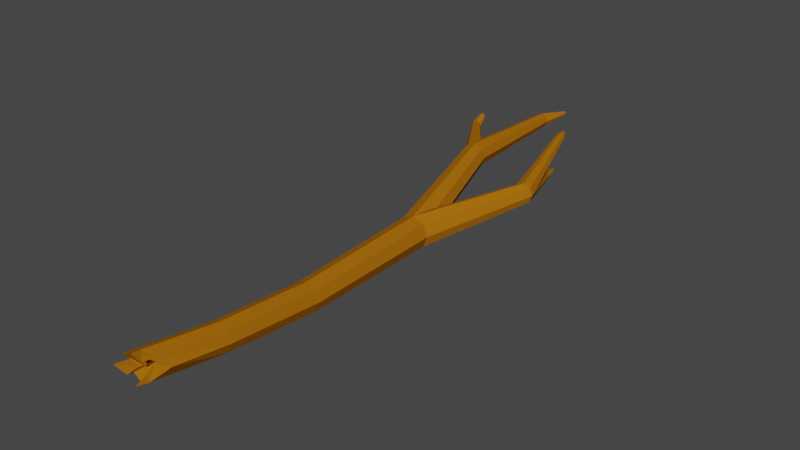 # Source: stick_02.blend  (saved by Blender 3.4.6; exported with 4.5.12 LTS)
import bpy
from mathutils import Matrix  # noqa: F401  (used for matrix-valued properties, if any)

bpy.ops.wm.read_factory_settings(use_empty=True)
scene = bpy.context.scene
scene.name = 'Scene'

# ---- collections
col_collection = bpy.data.collections.new('Collection'); scene.collection.children.link(col_collection)

# ---- materials (node trees are filled in below, after node groups)
mat_material_001 = bpy.data.materials.new('Material.001')
mat_material_001.use_transparent_shadow = False

# ---- material node trees
mat_material_001.use_nodes = True; mat_material_001.node_tree.nodes.clear()
_N = mat_material_001.node_tree.nodes; _L = mat_material_001.node_tree.links
n0 = _N.new('ShaderNodeBsdfPrincipled'); n0.name = 'Principled BSDF'; n0.location = (10, 300)
n0.distribution = 'GGX'
n0.subsurface_method = 'RANDOM_WALK_SKIN'
n0.inputs[0].default_value = (0.371, 0.1281, 0.004523, 1.0)
n0.inputs[2].default_value = 1.0
n0.inputs[3].default_value = 1.45
n0.inputs[13].default_value = 0.0
n0.inputs[27].default_value = (0.0, 0.0, 0.0, 1.0)
n0.inputs[28].default_value = 1.0
n1 = _N.new('ShaderNodeOutputMaterial'); n1.name = 'Material Output'; n1.location = (300, 300)
_L.new(n0.outputs[0], n1.inputs[0])
n1.is_active_output = True

# ---- world
world_world = bpy.data.worlds.new('World'); scene.world = world_world
world_world.use_nodes = True; world_world.node_tree.nodes.clear()
_N = world_world.node_tree.nodes; _L = world_world.node_tree.links
n0 = _N.new('ShaderNodeOutputWorld'); n0.name = 'World Output'; n0.location = (300, 300)
n1 = _N.new('ShaderNodeBackground'); n1.name = 'Background'; n1.location = (10, 300)
n1.inputs[0].default_value = (0.05088, 0.05088, 0.05088, 1.0)
_L.new(n1.outputs[0], n0.inputs[0])
n0.is_active_output = True
world_world.color = (0.05088, 0.05088, 0.05088)
world_world.use_sun_shadow = False
world_world.sun_shadow_jitter_overblur = 0.0

# ---- meshes
me_cylinder = bpy.data.meshes.new('Cylinder')
me_cylinder.from_pydata([(1.449e-10, -0.08146, 0.1232), (0.01303, -1.157, 0.08345), (0.08714, -0.08146, 0.08714), (0.08986, -1.157, 0.05162), (0.1232, -0.08146, -3.34e-09), (0.1217, -1.157, -0.0252), (0.08714, -0.08146, -0.08714), (0.08986, -1.157, -0.102), (1.449e-10, -0.08146, -0.1232), (0.01303, -1.157, -0.1339), (-0.08714, -0.08146, -0.08714), (-0.0638, -1.157, -0.102), (-0.1232, -0.08146, -3.34e-09), (-0.09562, -1.157, -0.0252), (-0.08714, -0.08146, 0.08714), (-0.0638, -1.157, 0.05162), (-0.1799, 0.8689, 0.3115), (-0.114, 0.8689, 0.2842), (-0.08673, 0.8689, 0.2183), (-0.114, 0.8689, 0.1524), (-0.1799, 0.8689, 0.1251), (-0.2459, 0.8689, 0.1524), (-0.2732, 0.8689, 0.2183), (-0.2459, 0.8689, 0.2842), (0.008033, -1.855, 0.1305), (0.08073, -1.86, 0.099), (0.1096, -1.869, 0.0255), (0.07763, -1.876, -0.04692), (0.003654, -1.876, -0.07584), (-0.06904, -1.871, -0.04431), (-0.09787, -1.862, 0.0292), (-0.06594, -1.856, 0.1016), (0.4995, 0.5132, 0.3094), (0.5532, 0.5132, 0.2872), (0.5754, 0.5132, 0.2335), (0.5532, 0.5132, 0.1798), (0.4995, 0.5132, 0.1576), (0.4459, 0.5132, 0.1798), (0.4236, 0.5132, 0.2335), (0.4459, 0.5132, 0.2872), (-0.1799, 1.79, 0.2707), (-0.1429, 1.79, 0.2553), (-0.1276, 1.79, 0.2183), (-0.1429, 1.79, 0.1812), (-0.1799, 1.79, 0.1659), (-0.217, 1.79, 0.1812), (-0.2323, 1.79, 0.2183), (-0.217, 1.79, 0.2553), (0.3358, 1.219, 0.4125), (0.3587, 1.226, 0.4025), (0.3669, 1.234, 0.3797), (0.3555, 1.241, 0.3574), (0.3312, 1.241, 0.3487), (0.3083, 1.234, 0.3588), (0.3001, 1.225, 0.3816), (0.3115, 1.219, 0.4039), (0.3043, 1.098, 0.1367), (0.328, 1.098, 0.1269), (0.3379, 1.098, 0.1031), (0.328, 1.098, 0.07938), (0.3043, 1.098, 0.06954), (0.2805, 1.098, 0.07938), (0.2707, 1.098, 0.1031), (0.2805, 1.098, 0.1269), (-0.04666, -2.384, 0.1793), (0.02603, -2.39, 0.1478), (0.08758, -2.295, 0.0742), (0.02294, -2.405, 0.001893), (-0.05104, -2.406, -0.02702), (-0.1237, -2.4, 0.004509), (-0.1526, -2.392, 0.07801), (-0.1206, -2.385, 0.1504), (-0.03185, -2.312, 0.06799), (0.02264, -2.439, 0.1524), (-0.04228, -2.388, 0.1819), (-0.01651, -2.342, 0.1047), (-0.1596, -2.498, 0.0913), (-0.1198, -2.445, 0.01107), (-0.08036, -2.385, 0.05376), (-0.05149, -2.421, -0.02545), (0.009254, -2.491, 0.0165), (-0.03875, -2.374, 0.01061), (-0.04881, -2.455, 0.1869), (-0.1228, -2.456, 0.158), (-0.034, -2.383, 0.07557), (0.2887, 1.234, 0.1133), (0.2966, 1.234, 0.11), (0.2998, 1.234, 0.1021), (0.2966, 1.234, 0.09424), (0.2887, 1.234, 0.09097), (0.2808, 1.234, 0.09424), (0.2775, 1.234, 0.1021), (0.2808, 1.234, 0.11), (0.3273, 1.283, 0.4121), (0.3358, 1.286, 0.4084), (0.3389, 1.289, 0.3999), (0.3346, 1.291, 0.3916), (0.3255, 1.291, 0.3883), (0.317, 1.289, 0.3921), (0.3139, 1.286, 0.4006), (0.3182, 1.283, 0.4089), (-0.08075, 1.961, 0.2628), (-0.07055, 1.961, 0.2586), (-0.06633, 1.961, 0.2484), (-0.07055, 1.961, 0.2382), (-0.08075, 1.961, 0.234), (-0.09096, 1.961, 0.2382), (-0.09518, 1.961, 0.2484), (-0.09096, 1.961, 0.2586), (-0.4645, 1.272, 0.2964), (-0.4359, 1.272, 0.2846), (-0.4241, 1.272, 0.256), (-0.4359, 1.272, 0.2274), (-0.4645, 1.272, 0.2155), (-0.4931, 1.272, 0.2274), (-0.5049, 1.272, 0.256), (-0.4931, 1.272, 0.2846), (-0.4629, 1.351, 0.3341), (-0.4461, 1.351, 0.3272), (-0.4391, 1.351, 0.3104), (-0.4461, 1.351, 0.2935), (-0.4629, 1.351, 0.2866), (-0.4797, 1.351, 0.2935), (-0.4866, 1.351, 0.3104), (-0.4797, 1.351, 0.3272)], [], [(0, 1, 3, 2), (2, 3, 5, 4), (4, 5, 7, 6), (6, 7, 9, 8), (8, 9, 11, 10), (10, 11, 13, 12), (5, 3, 25, 26), (12, 13, 15, 14), (14, 15, 1, 0), (10, 12, 22, 21), (21, 22, 46, 45), (6, 8, 20, 19), (12, 14, 23, 22), (2, 4, 18, 17), (8, 10, 21, 20), (14, 0, 16, 23), (0, 2, 17, 16), (4, 6, 19, 18), (25, 24, 64, 65), (11, 9, 28, 29), (1, 15, 31, 24), (3, 1, 24, 25), (7, 5, 26, 27), (13, 11, 29, 30), (9, 7, 27, 28), (15, 13, 30, 31), (6, 4, 34, 35), (12, 10, 37, 38), (8, 6, 35, 36), (14, 12, 38, 39), (4, 2, 33, 34), (10, 8, 36, 37), (0, 14, 39, 32), (2, 0, 32, 33), (41, 42, 103, 102), (19, 20, 44, 43), (17, 18, 42, 41), (22, 23, 47, 46), (20, 21, 45, 44), (18, 19, 43, 42), (16, 17, 41, 40), (23, 16, 40, 47), (39, 38, 54, 55), (37, 36, 52, 53), (35, 34, 50, 51), (33, 32, 48, 49), (32, 39, 55, 48), (38, 37, 53, 54), (36, 35, 51, 52), (34, 33, 49, 50), (38, 39, 63, 62), (36, 37, 61, 60), (34, 35, 59, 58), (32, 33, 57, 56), (39, 32, 56, 63), (37, 38, 62, 61), (35, 36, 60, 59), (33, 34, 58, 57), (65, 72, 66), (24, 31, 71, 64), (30, 29, 69, 70), (28, 27, 67, 68), (26, 25, 65, 66), (31, 30, 70, 71), (29, 28, 68, 69), (27, 26, 66, 67), (68, 72, 69), (69, 72, 78, 77), (70, 72, 71), (71, 72, 84, 83), (66, 72, 67), (67, 72, 81, 80), (72, 65, 73, 75), (75, 73, 74), (64, 72, 75, 74), (65, 64, 74, 73), (77, 78, 76), (72, 70, 76, 78), (70, 69, 77, 76), (80, 81, 79), (72, 68, 79, 81), (68, 67, 80, 79), (83, 84, 82), (72, 64, 82, 84), (64, 71, 83, 82), (61, 62, 91, 90), (85, 86, 87, 88, 89, 90, 91, 92), (59, 60, 89, 88), (57, 58, 87, 86), (62, 63, 92, 91), (60, 61, 90, 89), (58, 59, 88, 87), (56, 57, 86, 85), (63, 56, 85, 92), (55, 54, 99, 100), (94, 93, 100, 99, 98, 97, 96, 95), (53, 52, 97, 98), (51, 50, 95, 96), (49, 48, 93, 94), (48, 55, 100, 93), (54, 53, 98, 99), (52, 51, 96, 97), (50, 49, 94, 95), (101, 102, 103, 104, 105, 106, 107, 108), (46, 47, 108, 107), (44, 45, 106, 105), (42, 43, 104, 103), (40, 41, 102, 101), (47, 40, 101, 108), (45, 46, 107, 106), (43, 44, 105, 104), (16, 23, 116, 109), (22, 21, 114, 115), (20, 19, 112, 113), (18, 17, 110, 111), (23, 22, 115, 116), (21, 20, 113, 114), (19, 18, 111, 112), (17, 16, 109, 110), (116, 115, 123, 124), (114, 113, 121, 122), (112, 111, 119, 120), (110, 109, 117, 118), (109, 116, 124, 117), (115, 114, 122, 123), (113, 112, 120, 121), (111, 110, 118, 119), (117, 124, 123, 122, 121, 120, 119, 118)])
_uv = me_cylinder.uv_layers.new(name='UVMap')
_uv.uv.foreach_set('vector', [1.0, 0.5, 1.0, 1.0, 0.875, 1.0, 0.875, 0.5, 0.875, 0.5, 0.875, 1.0, 0.75, 1.0, 0.75, 0.5, 0.75, 0.5, 0.75, 1.0, 0.625, 1.0, 0.625, 0.5, 0.625, 0.5, 0.625, 1.0, 0.5, 1.0, 0.5, 0.5, 0.5, 0.5, 0.5, 1.0, 0.375, 1.0, 0.375, 0.5, 0.375, 0.5, 0.375, 1.0, 0.25, 1.0, 0.25, 0.5, 0.75, 1.0, 0.875, 1.0, 0.875, 1.0, 0.75, 1.0, 0.25, 0.5, 0.25, 1.0, 0.125, 1.0, 0.125, 0.5, 0.125, 0.5, 0.125, 1.0, 0.0, 1.0, 0.0, 0.5, 0.375, 0.5, 0.25, 0.5, 0.25, 0.5, 0.375, 0.5, 0.375, 0.5, 0.25, 0.5, 0.25, 0.5, 0.375, 0.5, 0.625, 0.5, 0.5, 0.5, 0.5, 0.5, 0.625, 0.5, 0.25, 0.5, 0.125, 0.5, 0.125, 0.5, 0.25, 0.5, 0.875, 0.5, 0.75, 0.5, 0.75, 0.5, 0.875, 0.5, 0.5, 0.5, 0.375, 0.5, 0.375, 0.5, 0.5, 0.5, 0.125, 0.5, 0.0, 0.5, 0.0, 0.5, 0.125, 0.5, 1.0, 0.5, 0.875, 0.5, 0.875, 0.5, 1.0, 0.5, 0.75, 0.5, 0.625, 0.5, 0.625, 0.5, 0.75, 0.5, 0.875, 1.0, 1.0, 1.0, 1.0, 1.0, 0.875, 1.0, 0.375, 1.0, 0.5, 1.0, 0.5, 1.0, 0.375, 1.0, 0.0, 1.0, 0.125, 1.0, 0.125, 1.0, 0.0, 1.0, 0.875, 1.0, 1.0, 1.0, 1.0, 1.0, 0.875, 1.0, 0.625, 1.0, 0.75, 1.0, 0.75, 1.0, 0.625, 1.0, 0.25, 1.0, 0.375, 1.0, 0.375, 1.0, 0.25, 1.0, 0.5, 1.0, 0.625, 1.0, 0.625, 1.0, 0.5, 1.0, 0.125, 1.0, 0.25, 1.0, 0.25, 1.0, 0.125, 1.0, 0.625, 0.5, 0.75, 0.5, 0.75, 0.5, 0.625, 0.5, 0.25, 0.5, 0.375, 0.5, 0.375, 0.5, 0.25, 0.5, 0.5, 0.5, 0.625, 0.5, 0.625, 0.5, 0.5, 0.5, 0.125, 0.5, 0.25, 0.5, 0.25, 0.5, 0.125, 0.5, 0.75, 0.5, 0.875, 0.5, 0.875, 0.5, 0.75, 0.5, 0.375, 0.5, 0.5, 0.5, 0.5, 0.5, 0.375, 0.5, 0.0, 0.5, 0.125, 0.5, 0.125, 0.5, 0.0, 0.5, 0.875, 0.5, 1.0, 0.5, 1.0, 0.5, 0.875, 0.5, 0.875, 0.5, 0.75, 0.5, 0.75, 0.5, 0.875, 0.5, 0.625, 0.5, 0.5, 0.5, 0.5, 0.5, 0.625, 0.5, 0.875, 0.5, 0.75, 0.5, 0.75, 0.5, 0.875, 0.5, 0.25, 0.5, 0.125, 0.5, 0.125, 0.5, 0.25, 0.5, 0.5, 0.5, 0.375, 0.5, 0.375, 0.5, 0.5, 0.5, 0.75, 0.5, 0.625, 0.5, 0.625, 0.5, 0.75, 0.5, 1.0, 0.5, 0.875, 0.5, 0.875, 0.5, 1.0, 0.5, 0.125, 0.5, 0.0, 0.5, 0.0, 0.5, 0.125, 0.5, 0.125, 0.5, 0.25, 0.5, 0.25, 0.5, 0.125, 0.5, 0.375, 0.5, 0.5, 0.5, 0.5, 0.5, 0.375, 0.5, 0.625, 0.5, 0.75, 0.5, 0.75, 0.5, 0.625, 0.5, 0.875, 0.5, 1.0, 0.5, 1.0, 0.5, 0.875, 0.5, 0.0, 0.5, 0.125, 0.5, 0.125, 0.5, 0.0, 0.5, 0.25, 0.5, 0.375, 0.5, 0.375, 0.5, 0.25, 0.5, 0.5, 0.5, 0.625, 0.5, 0.625, 0.5, 0.5, 0.5, 0.75, 0.5, 0.875, 0.5, 0.875, 0.5, 0.75, 0.5, 0.25, 0.5, 0.125, 0.5, 0.125, 0.5, 0.25, 0.5, 0.5, 0.5, 0.375, 0.5, 0.375, 0.5, 0.5, 0.5, 0.75, 0.5, 0.625, 0.5, 0.625, 0.5, 0.75, 0.5, 1.0, 0.5, 0.875, 0.5, 0.875, 0.5, 1.0, 0.5, 0.125, 0.5, 0.0, 0.5, 0.0, 0.5, 0.125, 0.5, 0.375, 0.5, 0.25, 0.5, 0.25, 0.5, 0.375, 0.5, 0.625, 0.5, 0.5, 0.5, 0.5, 0.5, 0.625, 0.5, 0.875, 0.5, 0.75, 0.5, 0.75, 0.5, 0.875, 0.5, 0.4197, 0.4197, 0.25, 0.25, 0.49, 0.25, 0.0, 1.0, 0.125, 1.0, 0.125, 1.0, 0.0, 1.0, 0.25, 1.0, 0.375, 1.0, 0.375, 1.0, 0.25, 1.0, 0.5, 1.0, 0.625, 1.0, 0.625, 1.0, 0.5, 1.0, 0.75, 1.0, 0.875, 1.0, 0.875, 1.0, 0.75, 1.0, 0.125, 1.0, 0.25, 1.0, 0.25, 1.0, 0.125, 1.0, 0.375, 1.0, 0.5, 1.0, 0.5, 1.0, 0.375, 1.0, 0.625, 1.0, 0.75, 1.0, 0.75, 1.0, 0.625, 1.0, 0.25, 0.01, 0.25, 0.25, 0.08029, 0.08029, 0.08029, 0.08029, 0.25, 0.25, 0.25, 0.25, 0.08029, 0.08029, 0.01, 0.25, 0.25, 0.25, 0.08029, 0.4197, 0.08029, 0.4197, 0.25, 0.25, 0.25, 0.25, 0.08029, 0.4197, 0.49, 0.25, 0.25, 0.25, 0.4197, 0.08029, 0.4197, 0.08029, 0.25, 0.25, 0.25, 0.25, 0.4197, 0.08029, 0.25, 0.25, 0.4197, 0.4197, 0.4197, 0.4197, 0.25, 0.25, 0.25, 0.25, 0.4197, 0.4197, 0.25, 0.49, 0.25, 0.49, 0.25, 0.25, 0.25, 0.25, 0.25, 0.49, 0.875, 1.0, 1.0, 1.0, 1.0, 1.0, 0.875, 1.0, 0.08029, 0.08029, 0.25, 0.25, 0.01, 0.25, 0.25, 0.25, 0.01, 0.25, 0.01, 0.25, 0.25, 0.25, 0.25, 1.0, 0.375, 1.0, 0.375, 1.0, 0.25, 1.0, 0.4197, 0.08029, 0.25, 0.25, 0.25, 0.01, 0.25, 0.25, 0.25, 0.01, 0.25, 0.01, 0.25, 0.25, 0.5, 1.0, 0.625, 1.0, 0.625, 1.0, 0.5, 1.0, 0.08029, 0.4197, 0.25, 0.25, 0.25, 0.49, 0.25, 0.25, 0.25, 0.49, 0.25, 0.49, 0.25, 0.25, 0.0, 1.0, 0.125, 1.0, 0.125, 1.0, 0.0, 1.0, 0.375, 0.5, 0.25, 0.5, 0.25, 0.5, 0.375, 0.5, 0.0, 0.5, 0.875, 0.5, 0.75, 0.5, 0.625, 0.5, 0.5, 0.5, 0.375, 0.5, 0.25, 0.5, 0.125, 0.5, 0.625, 0.5, 0.5, 0.5, 0.5, 0.5, 0.625, 0.5, 0.875, 0.5, 0.75, 0.5, 0.75, 0.5, 0.875, 0.5, 0.25, 0.5, 0.125, 0.5, 0.125, 0.5, 0.25, 0.5, 0.5, 0.5, 0.375, 0.5, 0.375, 0.5, 0.5, 0.5, 0.75, 0.5, 0.625, 0.5, 0.625, 0.5, 0.75, 0.5, 1.0, 0.5, 0.875, 0.5, 0.875, 0.5, 1.0, 0.5, 0.125, 0.5, 0.0, 0.5, 0.0, 0.5, 0.125, 0.5, 0.125, 0.5, 0.25, 0.5, 0.25, 0.5, 0.125, 0.5, 0.875, 0.5, 0.0, 0.5, 0.125, 0.5, 0.25, 0.5, 0.375, 0.5, 0.5, 0.5, 0.625, 0.5, 0.75, 0.5, 0.375, 0.5, 0.5, 0.5, 0.5, 0.5, 0.375, 0.5, 0.625, 0.5, 0.75, 0.5, 0.75, 0.5, 0.625, 0.5, 0.875, 0.5, 1.0, 0.5, 1.0, 0.5, 0.875, 0.5, 0.0, 0.5, 0.125, 0.5, 0.125, 0.5, 0.0, 0.5, 0.25, 0.5, 0.375, 0.5, 0.375, 0.5, 0.25, 0.5, 0.5, 0.5, 0.625, 0.5, 0.625, 0.5, 0.5, 0.5, 0.75, 0.5, 0.875, 0.5, 0.875, 0.5, 0.75, 0.5, 0.75, 0.49, 0.9197, 0.4197, 0.99, 0.25, 0.9197, 0.08029, 0.75, 0.01, 0.5803, 0.08029, 0.51, 0.25, 0.5803, 0.4197, 0.25, 0.5, 0.125, 0.5, 0.125, 0.5, 0.25, 0.5, 0.5, 0.5, 0.375, 0.5, 0.375, 0.5, 0.5, 0.5, 0.75, 0.5, 0.625, 0.5, 0.625, 0.5, 0.75, 0.5, 1.0, 0.5, 0.875, 0.5, 0.875, 0.5, 1.0, 0.5, 0.125, 0.5, 0.0, 0.5, 0.0, 0.5, 0.125, 0.5, 0.375, 0.5, 0.25, 0.5, 0.25, 0.5, 0.375, 0.5, 0.625, 0.5, 0.5, 0.5, 0.5, 0.5, 0.625, 0.5, 0.0, 0.5, 0.125, 0.5, 0.125, 0.5, 0.0, 0.5, 0.25, 0.5, 0.375, 0.5, 0.375, 0.5, 0.25, 0.5, 0.5, 0.5, 0.625, 0.5, 0.625, 0.5, 0.5, 0.5, 0.75, 0.5, 0.875, 0.5, 0.875, 0.5, 0.75, 0.5, 0.125, 0.5, 0.25, 0.5, 0.25, 0.5, 0.125, 0.5, 0.375, 0.5, 0.5, 0.5, 0.5, 0.5, 0.375, 0.5, 0.625, 0.5, 0.75, 0.5, 0.75, 0.5, 0.625, 0.5, 0.875, 0.5, 1.0, 0.5, 1.0, 0.5, 0.875, 0.5, 0.125, 0.5, 0.25, 0.5, 0.25, 0.5, 0.125, 0.5, 0.375, 0.5, 0.5, 0.5, 0.5, 0.5, 0.375, 0.5, 0.625, 0.5, 0.75, 0.5, 0.75, 0.5, 0.625, 0.5, 0.875, 0.5, 1.0, 0.5, 1.0, 0.5, 0.875, 0.5, 0.0, 0.5, 0.125, 0.5, 0.125, 0.5, 0.0, 0.5, 0.25, 0.5, 0.375, 0.5, 0.375, 0.5, 0.25, 0.5, 0.5, 0.5, 0.625, 0.5, 0.625, 0.5, 0.5, 0.5, 0.75, 0.5, 0.875, 0.5, 0.875, 0.5, 0.75, 0.5, 0.0, 0.5, 0.125, 0.5, 0.25, 0.5, 0.375, 0.5, 0.5, 0.5, 0.625, 0.5, 0.75, 0.5, 0.875, 0.5])
me_cylinder.materials.append(mat_material_001)
me_cylinder.update()

# ---- objects
ob_cylinder = bpy.data.objects.new('Cylinder', me_cylinder)

# ---- transforms, parenting, visibility, modifiers, constraints
ob_cylinder.location = (0.0, 0.0, 0.0)

# ---- collection membership
col_collection.objects.link(ob_cylinder)

# ---- scene / render settings (as saved in the file)
scene.frame_start = 1; scene.frame_end = 250; scene.frame_set(1)
scene.render.engine = 'BLENDER_EEVEE_NEXT'
scene.cycles.sampling_pattern = 'TABULATED_SOBOL'
scene.cycles.use_light_tree = False
scene.view_settings.view_transform = 'Filmic'
bpy.context.view_layer.update()

# ---- added for rendering (the .blend has no active camera and no usable light): camera, sun
cam_auto = bpy.data.cameras.new('AutoCamera')
cam_auto.lens = 50.0
cam_auto.sensor_width = 36.0
cam_auto.clip_end = 1000.0
ob_auto_camera = bpy.data.objects.new('AutoCamera', cam_auto)
scene.collection.objects.link(ob_auto_camera)
ob_auto_camera.location = (4.31017, -5.39848, 3.55926)
ob_auto_camera.rotation_euler = (1.09748, -7.21219e-08, 0.694738)
scene.camera = ob_auto_camera
light_auto_sun = bpy.data.lights.new('AutoSun', 'SUN')
light_auto_sun.energy = 3.0
light_auto_sun.angle = 0.0523599
ob_auto_sun = bpy.data.objects.new('AutoSun', light_auto_sun)
scene.collection.objects.link(ob_auto_sun)
ob_auto_sun.rotation_euler = (0.872665, 0.174533, 0.523599)
bpy.context.view_layer.update()
